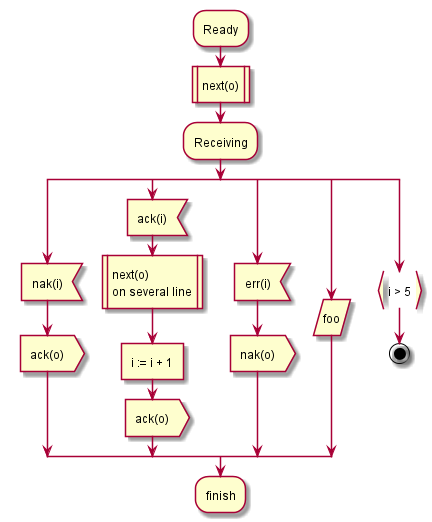

The diagram above was rendered by PlantUML. Its source (embedded in the PNG):
@startuml
:Ready;
:next(o)|
:Receiving;
split
 :nak(i)<
 :ack(o)>
split again
 :ack(i)<
 :next(o)
 on several line|
 :i := i + 1]
 :ack(o)>
split again
 :err(i)<
 :nak(o)>
split again
 :foo/
split again
 :i > 5}
stop
end split
:finish;
@enduml